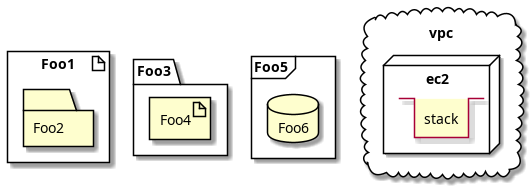

The diagram above was rendered by PlantUML. Its source (embedded in the PNG):
@startuml
artifact Foo1 {
  folder Foo2
}
folder Foo3 {
  artifact Foo4
}
frame Foo5 {
  database Foo6
}
cloud vpc {
  node ec2 {
    stack stack
  }
}
@enduml